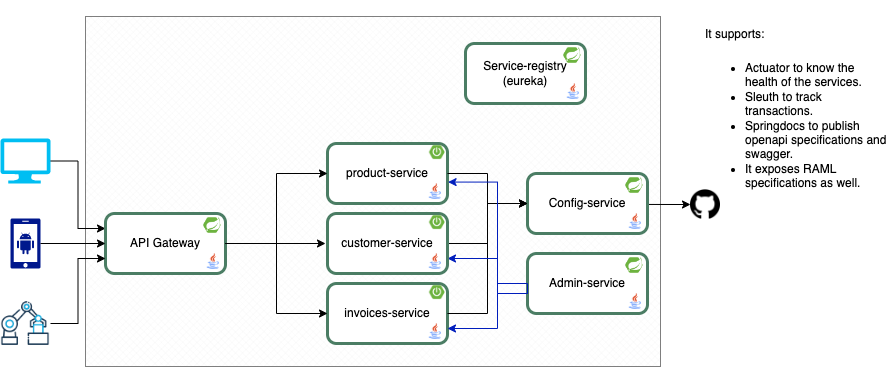

The diagram above was exported from draw.io. Its source (the exported page's mxGraphModel, read from the mxfile embedded in the PNG):
<mxGraphModel dx="1188" dy="641" grid="1" gridSize="10" guides="1" tooltips="1" connect="1" arrows="1" fold="1" page="1" pageScale="1" pageWidth="1169" pageHeight="827" math="0" shadow="0">
  <root>
    <mxCell id="0" />
    <mxCell id="1" parent="0" />
    <mxCell id="_g5o8OweUo1m_a2FMN93-46" value="" style="verticalLabelPosition=bottom;verticalAlign=top;html=1;shape=mxgraph.basic.patternFillRect;fillStyle=diagGrid;step=5;fillStrokeWidth=0.2;fillStrokeColor=#dddddd;strokeColor=#000000;strokeWidth=1;dashed=1;dashPattern=1 1;" vertex="1" parent="1">
      <mxGeometry x="345" y="220" width="575" height="350" as="geometry" />
    </mxCell>
    <mxCell id="_g5o8OweUo1m_a2FMN93-48" style="edgeStyle=orthogonalEdgeStyle;rounded=0;orthogonalLoop=1;jettySize=auto;html=1;exitX=1;exitY=0.5;exitDx=0;exitDy=0;exitPerimeter=0;entryX=0;entryY=0.25;entryDx=0;entryDy=0;" edge="1" parent="1" source="_g5o8OweUo1m_a2FMN93-5" target="_g5o8OweUo1m_a2FMN93-9">
      <mxGeometry relative="1" as="geometry">
        <mxPoint x="365" y="507" as="targetPoint" />
      </mxGeometry>
    </mxCell>
    <mxCell id="_g5o8OweUo1m_a2FMN93-5" value="" style="verticalLabelPosition=bottom;html=1;verticalAlign=top;align=center;strokeColor=none;fillColor=#00BEF2;shape=mxgraph.azure.computer;pointerEvents=1;" vertex="1" parent="1">
      <mxGeometry x="260" y="342" width="50" height="45" as="geometry" />
    </mxCell>
    <mxCell id="_g5o8OweUo1m_a2FMN93-6" value="" style="sketch=0;aspect=fixed;pointerEvents=1;shadow=0;dashed=0;html=1;strokeColor=none;labelPosition=center;verticalLabelPosition=bottom;verticalAlign=top;align=center;fillColor=#00188D;shape=mxgraph.mscae.enterprise.android_phone" vertex="1" parent="1">
      <mxGeometry x="270" y="422" width="30" height="50" as="geometry" />
    </mxCell>
    <mxCell id="_g5o8OweUo1m_a2FMN93-7" value="" style="shape=image;html=1;verticalAlign=top;verticalLabelPosition=bottom;labelBackgroundColor=#ffffff;imageAspect=0;aspect=fixed;image=https://cdn0.iconfinder.com/data/icons/construction-2-21/512/construction-industry-building-08-128.png" vertex="1" parent="1">
      <mxGeometry x="260" y="502" width="50" height="50" as="geometry" />
    </mxCell>
    <mxCell id="_g5o8OweUo1m_a2FMN93-19" value="" style="group" vertex="1" connectable="0" parent="1">
      <mxGeometry x="365" y="417" width="120" height="60" as="geometry" />
    </mxCell>
    <mxCell id="_g5o8OweUo1m_a2FMN93-9" value="API Gateway" style="rounded=1;whiteSpace=wrap;html=1;strokeColor=#4B7D64;strokeWidth=3;labelPosition=center;verticalLabelPosition=middle;align=center;verticalAlign=middle;" vertex="1" parent="_g5o8OweUo1m_a2FMN93-19">
      <mxGeometry width="120" height="60" as="geometry" />
    </mxCell>
    <mxCell id="_g5o8OweUo1m_a2FMN93-10" value="" style="shape=image;verticalLabelPosition=bottom;labelBackgroundColor=default;verticalAlign=top;aspect=fixed;imageAspect=0;image=data:image/png,(base64 omitted: 5348 chars);" vertex="1" parent="_g5o8OweUo1m_a2FMN93-19">
      <mxGeometry x="98" y="4" width="17.8" height="16" as="geometry" />
    </mxCell>
    <mxCell id="_g5o8OweUo1m_a2FMN93-18" value="" style="shape=image;verticalLabelPosition=bottom;labelBackgroundColor=default;verticalAlign=top;aspect=fixed;imageAspect=0;image=https://cdn-icons-png.flaticon.com/512/226/226777.png;" vertex="1" parent="_g5o8OweUo1m_a2FMN93-19">
      <mxGeometry x="99.80000000000001" y="40" width="16" height="16" as="geometry" />
    </mxCell>
    <mxCell id="_g5o8OweUo1m_a2FMN93-20" value="" style="group" vertex="1" connectable="0" parent="1">
      <mxGeometry x="787" y="377" width="120" height="60" as="geometry" />
    </mxCell>
    <mxCell id="_g5o8OweUo1m_a2FMN93-21" value="Config-service" style="rounded=1;whiteSpace=wrap;html=1;strokeColor=#4B7D64;strokeWidth=3;labelPosition=center;verticalLabelPosition=middle;align=center;verticalAlign=middle;" vertex="1" parent="_g5o8OweUo1m_a2FMN93-20">
      <mxGeometry width="120" height="60" as="geometry" />
    </mxCell>
    <mxCell id="_g5o8OweUo1m_a2FMN93-22" value="" style="shape=image;verticalLabelPosition=bottom;labelBackgroundColor=default;verticalAlign=top;aspect=fixed;imageAspect=0;image=data:image/png,(base64 omitted: 5348 chars);" vertex="1" parent="_g5o8OweUo1m_a2FMN93-20">
      <mxGeometry x="98" y="4" width="17.8" height="16" as="geometry" />
    </mxCell>
    <mxCell id="_g5o8OweUo1m_a2FMN93-23" value="" style="shape=image;verticalLabelPosition=bottom;labelBackgroundColor=default;verticalAlign=top;aspect=fixed;imageAspect=0;image=https://cdn-icons-png.flaticon.com/512/226/226777.png;" vertex="1" parent="_g5o8OweUo1m_a2FMN93-20">
      <mxGeometry x="99.80000000000001" y="40" width="16" height="16" as="geometry" />
    </mxCell>
    <mxCell id="_g5o8OweUo1m_a2FMN93-24" value="" style="group" vertex="1" connectable="0" parent="1">
      <mxGeometry x="725" y="247" width="120" height="60" as="geometry" />
    </mxCell>
    <mxCell id="_g5o8OweUo1m_a2FMN93-25" value="Service-registry&lt;br&gt;(eureka)" style="rounded=1;whiteSpace=wrap;html=1;strokeColor=#4B7D64;strokeWidth=3;labelPosition=center;verticalLabelPosition=middle;align=center;verticalAlign=middle;" vertex="1" parent="_g5o8OweUo1m_a2FMN93-24">
      <mxGeometry width="120" height="60" as="geometry" />
    </mxCell>
    <mxCell id="_g5o8OweUo1m_a2FMN93-26" value="" style="shape=image;verticalLabelPosition=bottom;labelBackgroundColor=default;verticalAlign=top;aspect=fixed;imageAspect=0;image=data:image/png,(base64 omitted: 5348 chars);" vertex="1" parent="_g5o8OweUo1m_a2FMN93-24">
      <mxGeometry x="98" y="4" width="17.8" height="16" as="geometry" />
    </mxCell>
    <mxCell id="_g5o8OweUo1m_a2FMN93-27" value="" style="shape=image;verticalLabelPosition=bottom;labelBackgroundColor=default;verticalAlign=top;aspect=fixed;imageAspect=0;image=https://cdn-icons-png.flaticon.com/512/226/226777.png;" vertex="1" parent="_g5o8OweUo1m_a2FMN93-24">
      <mxGeometry x="99.80000000000001" y="40" width="16" height="16" as="geometry" />
    </mxCell>
    <mxCell id="_g5o8OweUo1m_a2FMN93-28" value="" style="group" vertex="1" connectable="0" parent="1">
      <mxGeometry x="787" y="457" width="120" height="60" as="geometry" />
    </mxCell>
    <mxCell id="_g5o8OweUo1m_a2FMN93-29" value="Admin-service" style="rounded=1;whiteSpace=wrap;html=1;strokeColor=#4B7D64;strokeWidth=3;labelPosition=center;verticalLabelPosition=middle;align=center;verticalAlign=middle;" vertex="1" parent="_g5o8OweUo1m_a2FMN93-28">
      <mxGeometry width="120" height="60" as="geometry" />
    </mxCell>
    <mxCell id="_g5o8OweUo1m_a2FMN93-30" value="" style="shape=image;verticalLabelPosition=bottom;labelBackgroundColor=default;verticalAlign=top;aspect=fixed;imageAspect=0;image=data:image/png,(base64 omitted: 5348 chars);" vertex="1" parent="_g5o8OweUo1m_a2FMN93-28">
      <mxGeometry x="98" y="4" width="17.8" height="16" as="geometry" />
    </mxCell>
    <mxCell id="_g5o8OweUo1m_a2FMN93-31" value="" style="shape=image;verticalLabelPosition=bottom;labelBackgroundColor=default;verticalAlign=top;aspect=fixed;imageAspect=0;image=https://cdn-icons-png.flaticon.com/512/226/226777.png;" vertex="1" parent="_g5o8OweUo1m_a2FMN93-28">
      <mxGeometry x="99.80000000000001" y="40" width="16" height="16" as="geometry" />
    </mxCell>
    <mxCell id="_g5o8OweUo1m_a2FMN93-37" value="" style="group" vertex="1" connectable="0" parent="1">
      <mxGeometry x="587" y="347" width="363" height="240" as="geometry" />
    </mxCell>
    <mxCell id="_g5o8OweUo1m_a2FMN93-33" value="product-service" style="rounded=1;whiteSpace=wrap;html=1;strokeColor=#4B7D64;strokeWidth=3;labelPosition=center;verticalLabelPosition=middle;align=center;verticalAlign=middle;" vertex="1" parent="_g5o8OweUo1m_a2FMN93-37">
      <mxGeometry width="120" height="60" as="geometry" />
    </mxCell>
    <mxCell id="_g5o8OweUo1m_a2FMN93-35" value="" style="shape=image;verticalLabelPosition=bottom;labelBackgroundColor=default;verticalAlign=top;aspect=fixed;imageAspect=0;image=https://cdn-icons-png.flaticon.com/512/226/226777.png;" vertex="1" parent="_g5o8OweUo1m_a2FMN93-37">
      <mxGeometry x="99.80000000000001" y="40" width="16" height="16" as="geometry" />
    </mxCell>
    <mxCell id="_g5o8OweUo1m_a2FMN93-36" value="" style="shape=image;verticalLabelPosition=bottom;labelBackgroundColor=default;verticalAlign=top;aspect=fixed;imageAspect=0;image=https://www.armadilloamarillo.com/wp-content/uploads/course-image.png;" vertex="1" parent="_g5o8OweUo1m_a2FMN93-37">
      <mxGeometry x="101.80000000000001" y="1" width="16" height="16" as="geometry" />
    </mxCell>
    <mxCell id="_g5o8OweUo1m_a2FMN93-42" value="" style="group" vertex="1" connectable="0" parent="1">
      <mxGeometry x="587" y="487" width="120" height="60" as="geometry" />
    </mxCell>
    <mxCell id="_g5o8OweUo1m_a2FMN93-43" value="invoices-service" style="rounded=1;whiteSpace=wrap;html=1;strokeColor=#4B7D64;strokeWidth=3;labelPosition=center;verticalLabelPosition=middle;align=center;verticalAlign=middle;" vertex="1" parent="_g5o8OweUo1m_a2FMN93-42">
      <mxGeometry width="120" height="60" as="geometry" />
    </mxCell>
    <mxCell id="_g5o8OweUo1m_a2FMN93-44" value="" style="shape=image;verticalLabelPosition=bottom;labelBackgroundColor=default;verticalAlign=top;aspect=fixed;imageAspect=0;image=https://cdn-icons-png.flaticon.com/512/226/226777.png;" vertex="1" parent="_g5o8OweUo1m_a2FMN93-42">
      <mxGeometry x="99.80000000000001" y="40" width="16" height="16" as="geometry" />
    </mxCell>
    <mxCell id="_g5o8OweUo1m_a2FMN93-45" value="" style="shape=image;verticalLabelPosition=bottom;labelBackgroundColor=default;verticalAlign=top;aspect=fixed;imageAspect=0;image=https://www.armadilloamarillo.com/wp-content/uploads/course-image.png;" vertex="1" parent="_g5o8OweUo1m_a2FMN93-42">
      <mxGeometry x="101.80000000000001" y="1" width="16" height="16" as="geometry" />
    </mxCell>
    <mxCell id="_g5o8OweUo1m_a2FMN93-49" style="edgeStyle=orthogonalEdgeStyle;rounded=0;orthogonalLoop=1;jettySize=auto;html=1;exitX=1;exitY=0.5;exitDx=0;exitDy=0;exitPerimeter=0;entryX=0;entryY=0.5;entryDx=0;entryDy=0;" edge="1" parent="1" source="_g5o8OweUo1m_a2FMN93-6" target="_g5o8OweUo1m_a2FMN93-9">
      <mxGeometry relative="1" as="geometry">
        <mxPoint x="285" y="369.5" as="sourcePoint" />
        <mxPoint x="435" y="657" as="targetPoint" />
      </mxGeometry>
    </mxCell>
    <mxCell id="_g5o8OweUo1m_a2FMN93-50" style="edgeStyle=orthogonalEdgeStyle;rounded=0;orthogonalLoop=1;jettySize=auto;html=1;exitX=1;exitY=0.5;exitDx=0;exitDy=0;entryX=0;entryY=0.75;entryDx=0;entryDy=0;" edge="1" parent="1" source="_g5o8OweUo1m_a2FMN93-7" target="_g5o8OweUo1m_a2FMN93-9">
      <mxGeometry relative="1" as="geometry">
        <mxPoint x="275" y="452" as="sourcePoint" />
        <mxPoint x="415" y="607" as="targetPoint" />
      </mxGeometry>
    </mxCell>
    <mxCell id="_g5o8OweUo1m_a2FMN93-51" style="edgeStyle=orthogonalEdgeStyle;rounded=0;orthogonalLoop=1;jettySize=auto;html=1;exitX=1;exitY=0.5;exitDx=0;exitDy=0;entryX=0;entryY=0.5;entryDx=0;entryDy=0;" edge="1" parent="1" source="_g5o8OweUo1m_a2FMN93-9" target="_g5o8OweUo1m_a2FMN93-33">
      <mxGeometry relative="1" as="geometry">
        <mxPoint x="285" y="374.5" as="sourcePoint" />
        <mxPoint x="375" y="442" as="targetPoint" />
      </mxGeometry>
    </mxCell>
    <mxCell id="_g5o8OweUo1m_a2FMN93-52" style="edgeStyle=orthogonalEdgeStyle;rounded=0;orthogonalLoop=1;jettySize=auto;html=1;exitX=1;exitY=0.5;exitDx=0;exitDy=0;" edge="1" parent="1" source="_g5o8OweUo1m_a2FMN93-9">
      <mxGeometry relative="1" as="geometry">
        <mxPoint x="495" y="457" as="sourcePoint" />
        <mxPoint x="585" y="447" as="targetPoint" />
      </mxGeometry>
    </mxCell>
    <mxCell id="_g5o8OweUo1m_a2FMN93-53" style="edgeStyle=orthogonalEdgeStyle;rounded=0;orthogonalLoop=1;jettySize=auto;html=1;exitX=1;exitY=0.5;exitDx=0;exitDy=0;entryX=0;entryY=0.5;entryDx=0;entryDy=0;" edge="1" parent="1" source="_g5o8OweUo1m_a2FMN93-9" target="_g5o8OweUo1m_a2FMN93-43">
      <mxGeometry relative="1" as="geometry">
        <mxPoint x="495" y="457" as="sourcePoint" />
        <mxPoint x="635" y="457" as="targetPoint" />
      </mxGeometry>
    </mxCell>
    <mxCell id="_g5o8OweUo1m_a2FMN93-54" style="edgeStyle=orthogonalEdgeStyle;rounded=0;orthogonalLoop=1;jettySize=auto;html=1;exitX=1;exitY=0.5;exitDx=0;exitDy=0;entryX=0;entryY=0.5;entryDx=0;entryDy=0;" edge="1" parent="1" source="_g5o8OweUo1m_a2FMN93-33" target="_g5o8OweUo1m_a2FMN93-21">
      <mxGeometry relative="1" as="geometry">
        <mxPoint x="457" y="457" as="sourcePoint" />
        <mxPoint x="597" y="387" as="targetPoint" />
      </mxGeometry>
    </mxCell>
    <mxCell id="_g5o8OweUo1m_a2FMN93-55" style="edgeStyle=orthogonalEdgeStyle;rounded=0;orthogonalLoop=1;jettySize=auto;html=1;exitX=1;exitY=0.5;exitDx=0;exitDy=0;entryX=0;entryY=0.5;entryDx=0;entryDy=0;" edge="1" parent="1" source="_g5o8OweUo1m_a2FMN93-39" target="_g5o8OweUo1m_a2FMN93-21">
      <mxGeometry relative="1" as="geometry">
        <mxPoint x="717" y="387" as="sourcePoint" />
        <mxPoint x="797" y="417" as="targetPoint" />
      </mxGeometry>
    </mxCell>
    <mxCell id="_g5o8OweUo1m_a2FMN93-56" style="edgeStyle=orthogonalEdgeStyle;rounded=0;orthogonalLoop=1;jettySize=auto;html=1;exitX=1;exitY=0.5;exitDx=0;exitDy=0;entryX=0;entryY=0.5;entryDx=0;entryDy=0;" edge="1" parent="1" source="_g5o8OweUo1m_a2FMN93-43" target="_g5o8OweUo1m_a2FMN93-21">
      <mxGeometry relative="1" as="geometry">
        <mxPoint x="727" y="397" as="sourcePoint" />
        <mxPoint x="807" y="427" as="targetPoint" />
      </mxGeometry>
    </mxCell>
    <mxCell id="_g5o8OweUo1m_a2FMN93-57" style="edgeStyle=orthogonalEdgeStyle;rounded=0;orthogonalLoop=1;jettySize=auto;html=1;exitX=0;exitY=0.5;exitDx=0;exitDy=0;entryX=1.005;entryY=0.643;entryDx=0;entryDy=0;entryPerimeter=0;fillColor=#0050ef;strokeColor=#001DBC;" edge="1" parent="1" source="_g5o8OweUo1m_a2FMN93-29" target="_g5o8OweUo1m_a2FMN93-33">
      <mxGeometry relative="1" as="geometry">
        <mxPoint x="717" y="527" as="sourcePoint" />
        <mxPoint x="797" y="417" as="targetPoint" />
        <Array as="points">
          <mxPoint x="757" y="487" />
          <mxPoint x="757" y="386" />
        </Array>
      </mxGeometry>
    </mxCell>
    <mxCell id="_g5o8OweUo1m_a2FMN93-58" style="edgeStyle=orthogonalEdgeStyle;rounded=0;orthogonalLoop=1;jettySize=auto;html=1;entryX=1;entryY=0.75;entryDx=0;entryDy=0;fillColor=#0050ef;strokeColor=#001DBC;" edge="1" parent="1" target="_g5o8OweUo1m_a2FMN93-39">
      <mxGeometry relative="1" as="geometry">
        <mxPoint x="787" y="497" as="sourcePoint" />
        <mxPoint x="717.5999999999999" y="395.5799999999999" as="targetPoint" />
        <Array as="points">
          <mxPoint x="757" y="497" />
          <mxPoint x="757" y="462" />
        </Array>
      </mxGeometry>
    </mxCell>
    <mxCell id="_g5o8OweUo1m_a2FMN93-60" style="edgeStyle=orthogonalEdgeStyle;rounded=0;orthogonalLoop=1;jettySize=auto;html=1;fillColor=#0050ef;strokeColor=#001DBC;exitX=0;exitY=0.5;exitDx=0;exitDy=0;entryX=1;entryY=0.75;entryDx=0;entryDy=0;" edge="1" parent="1" source="_g5o8OweUo1m_a2FMN93-29" target="_g5o8OweUo1m_a2FMN93-43">
      <mxGeometry relative="1" as="geometry">
        <mxPoint x="797" y="507" as="sourcePoint" />
        <mxPoint x="717" y="472" as="targetPoint" />
        <Array as="points">
          <mxPoint x="787" y="497" />
          <mxPoint x="757" y="497" />
          <mxPoint x="757" y="532" />
        </Array>
      </mxGeometry>
    </mxCell>
    <mxCell id="_g5o8OweUo1m_a2FMN93-62" value="" style="group" vertex="1" connectable="0" parent="1">
      <mxGeometry x="587" y="417" width="120" height="60" as="geometry" />
    </mxCell>
    <mxCell id="_g5o8OweUo1m_a2FMN93-39" value="customer-service" style="rounded=1;whiteSpace=wrap;html=1;strokeColor=#4B7D64;strokeWidth=3;labelPosition=center;verticalLabelPosition=middle;align=center;verticalAlign=middle;" vertex="1" parent="_g5o8OweUo1m_a2FMN93-62">
      <mxGeometry width="120" height="60" as="geometry" />
    </mxCell>
    <mxCell id="_g5o8OweUo1m_a2FMN93-40" value="" style="shape=image;verticalLabelPosition=bottom;labelBackgroundColor=default;verticalAlign=top;aspect=fixed;imageAspect=0;image=https://cdn-icons-png.flaticon.com/512/226/226777.png;" vertex="1" parent="_g5o8OweUo1m_a2FMN93-62">
      <mxGeometry x="99.80000000000001" y="40" width="16" height="16" as="geometry" />
    </mxCell>
    <mxCell id="_g5o8OweUo1m_a2FMN93-41" value="" style="shape=image;verticalLabelPosition=bottom;labelBackgroundColor=default;verticalAlign=top;aspect=fixed;imageAspect=0;image=https://www.armadilloamarillo.com/wp-content/uploads/course-image.png;" vertex="1" parent="_g5o8OweUo1m_a2FMN93-62">
      <mxGeometry x="101.80000000000001" y="1" width="16" height="16" as="geometry" />
    </mxCell>
    <mxCell id="_g5o8OweUo1m_a2FMN93-65" value="" style="shape=image;verticalLabelPosition=bottom;labelBackgroundColor=default;verticalAlign=top;aspect=fixed;imageAspect=0;image=https://cdn-icons-png.flaticon.com/512/25/25231.png;" vertex="1" parent="1">
      <mxGeometry x="950" y="393" width="30" height="30" as="geometry" />
    </mxCell>
    <mxCell id="_g5o8OweUo1m_a2FMN93-66" style="edgeStyle=orthogonalEdgeStyle;rounded=0;orthogonalLoop=1;jettySize=auto;html=1;exitX=0.98;exitY=0.537;exitDx=0;exitDy=0;exitPerimeter=0;entryX=0;entryY=0.5;entryDx=0;entryDy=0;" edge="1" parent="1" source="_g5o8OweUo1m_a2FMN93-46" target="_g5o8OweUo1m_a2FMN93-65">
      <mxGeometry relative="1" as="geometry">
        <mxPoint x="950" y="437" as="sourcePoint" />
        <mxPoint x="1015" y="437" as="targetPoint" />
      </mxGeometry>
    </mxCell>
    <mxCell id="_g5o8OweUo1m_a2FMN93-67" value="&lt;h1&gt;&lt;span style=&quot;background-color: initial; font-size: 12px; font-weight: normal;&quot;&gt;It supports:&lt;/span&gt;&lt;/h1&gt;&lt;div&gt;&lt;ul&gt;&lt;li&gt;&lt;span style=&quot;background-color: initial; font-size: 12px; font-weight: normal;&quot;&gt;Actuator to know the health of the services.&lt;/span&gt;&lt;/li&gt;&lt;li&gt;&lt;span style=&quot;background-color: initial; font-size: 12px; font-weight: normal;&quot;&gt;Sleuth to track transactions.&lt;br&gt;&lt;/span&gt;&lt;/li&gt;&lt;li&gt;Springdocs to publish openapi specifications and swagger.&lt;/li&gt;&lt;li&gt;It exposes RAML specifications as well.&lt;/li&gt;&lt;/ul&gt;&lt;/div&gt;&lt;p&gt;&lt;br&gt;&lt;/p&gt;" style="text;html=1;strokeColor=none;fillColor=none;spacing=5;spacingTop=-20;whiteSpace=wrap;overflow=hidden;rounded=0;dashed=1;dashPattern=1 1;" vertex="1" parent="1">
      <mxGeometry x="960" y="214" width="190" height="203" as="geometry" />
    </mxCell>
  </root>
</mxGraphModel>